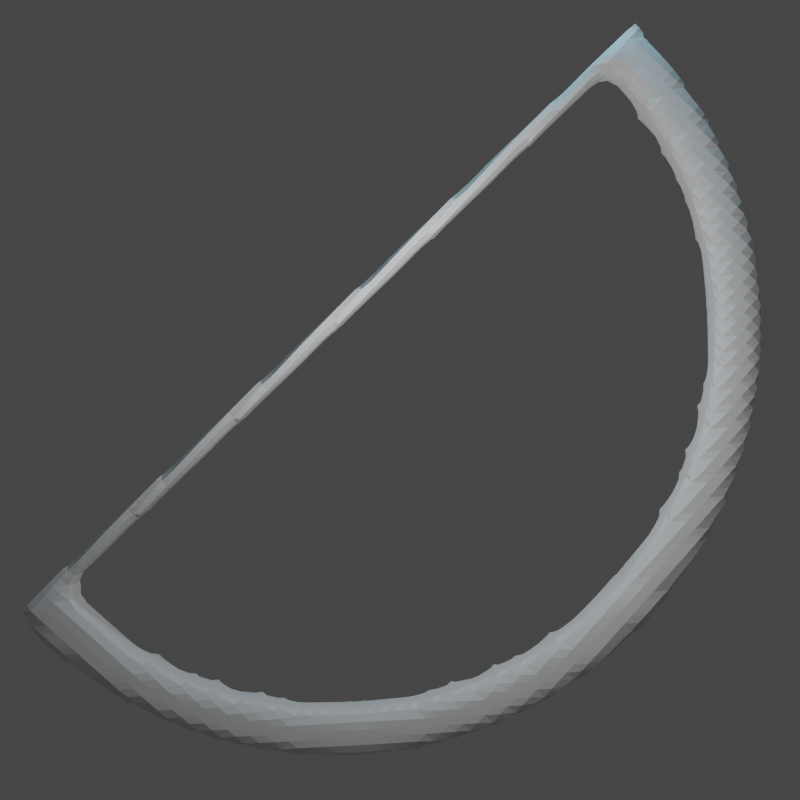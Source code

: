 # Source: bow.blend  (saved by Blender 2.92.15; exported with 4.5.12 LTS)
import bpy
from mathutils import Matrix  # noqa: F401  (used for matrix-valued properties, if any)

bpy.ops.wm.read_factory_settings(use_empty=True)
scene = bpy.context.scene
scene.name = 'Scene'

# ---- collections
col_collection = bpy.data.collections.new('Collection'); scene.collection.children.link(col_collection)

# ---- world
world_world = bpy.data.worlds.new('World'); scene.world = world_world
world_world.use_nodes = True; world_world.node_tree.nodes.clear()
_N = world_world.node_tree.nodes; _L = world_world.node_tree.links
n0 = _N.new('ShaderNodeOutputWorld'); n0.name = 'World Output'; n0.location = (300, 300)
n1 = _N.new('ShaderNodeBackground'); n1.name = 'Background'; n1.location = (10, 300)
n1.inputs[0].default_value = (0.05088, 0.05088, 0.05088, 1.0)
_L.new(n1.outputs[0], n0.inputs[0])
n0.is_active_output = True
world_world.color = (0.05088, 0.05088, 0.05088)
world_world.use_sun_shadow = False
world_world.sun_shadow_jitter_overblur = 0.0

# ---- cameras
cam_camera_001 = bpy.data.cameras.new('Camera.001')

# ---- lights
light_sun = bpy.data.lights.new('Sun', 'POINT')
light_sun.transmission_factor = 0.0
light_sun.energy = 500.0
light_sun.shadow_soft_size = 0.125
light_sun.shadow_maximum_resolution = 0.006
light_sun.use_absolute_resolution = True
light_point = bpy.data.lights.new('Point', 'POINT')
light_point.color = (0.3967, 0.7802, 1.0)
light_point.transmission_factor = 0.0
light_point.energy = 800.0
light_point.shadow_soft_size = 0.25
light_point.shadow_maximum_resolution = 0.006
light_point.use_absolute_resolution = True

# ---- meshes
me_circle_001 = bpy.data.meshes.new('Circle.001')
me_circle_001.from_pydata([(0.6739, -1.205, 19.04), (2.339, -1.205, 19.74), (2.777, -1.205, 18.55), (3.834, -1.205, 19.26), (4.08, -1.205, 18.01), (5.235, -1.205, 18.54), (5.282, -1.205, 17.27), (6.507, -1.205, 17.62), (6.355, -1.205, 16.35), (7.619, -1.205, 16.51), (7.271, -1.205, 15.28), (8.543, -1.205, 15.23), (8.007, -1.205, 14.08), (9.256, -1.205, 13.83), (8.547, -1.205, 12.78), (9.742, -1.205, 12.34), (8.876, -1.205, 11.41), (9.988, -1.205, 10.79), (8.987, -1.205, 10.0), (9.988, -1.205, 9.214), (8.876, -1.205, 8.594), (8.067e-06, 3.815e-06, -0.05), (1.572, 3.815e-06, 0.07373), (3.106, 3.815e-06, 0.4419), (4.563, 3.815e-06, 1.045), (5.907, 3.815e-06, 1.869), (7.106, 3.815e-06, 2.894), (8.131, 3.338e-06, 4.093), (8.955, 3.338e-06, 5.437), (9.558, 3.338e-06, 6.894), (9.926, 3.338e-06, 8.428), (10.05, 3.29e-06, 10.0), (9.926, 3.219e-06, 11.57), (9.558, 3.099e-06, 13.11), (8.955, 2.861e-06, 14.56), (8.131, 2.861e-06, 15.91), (7.106, 2.861e-06, 17.11), (5.907, 2.861e-06, 18.13), (4.563, 2.861e-06, 18.95), (3.106, 2.861e-06, 19.56), (1.572, 2.861e-06, 19.93), (9.742, -1.205, 7.661), (8.547, -1.205, 7.223), (9.256, -1.205, 6.166), (8.007, -1.205, 5.92), (8.543, -1.205, 4.765), (7.271, -1.205, 4.718), (7.619, -1.205, 3.493), (6.355, -1.205, 3.645), (6.507, -1.205, 2.381), (5.282, -1.205, 2.729), (5.235, -1.205, 1.457), (4.08, -1.205, 1.993), (3.834, -1.205, 0.7436), (2.777, -1.205, 1.453), (2.339, -1.205, 0.2578), (1.406, -1.205, 1.124), (0.7861, -1.205, 0.01186), (-0.7652, -1.205, 1.113), (-0.7861, -1.205, 0.01186), (1.572, -1.205, 19.93), (3.106, -1.205, 19.56), (4.563, -1.205, 18.95), (5.907, -1.205, 18.13), (7.106, -1.205, 17.11), (8.131, -1.205, 15.91), (8.955, -1.205, 14.56), (9.558, -1.205, 13.11), (9.926, -1.205, 11.57), (10.05, -1.205, 10.0), (9.926, -1.205, 8.428), (9.558, -1.205, 6.894), (8.955, -1.205, 5.437), (8.131, -1.205, 4.093), (7.106, -1.205, 2.894), (5.907, -1.205, 1.869), (4.563, -1.205, 1.045), (3.106, -1.205, 0.4419), (1.572, -1.205, 0.07373), (8.067e-06, -1.205, -0.05), (-0.7861, 3.815e-06, 0.01186), (-0.7652, 3.828e-06, 1.113), (0.7861, 3.815e-06, 0.01186), (1.406, 3.815e-06, 1.124), (2.339, 3.815e-06, 0.2578), (2.777, 3.815e-06, 1.453), (3.834, 3.815e-06, 0.7436), (4.08, 3.815e-06, 1.993), (5.235, 3.815e-06, 1.457), (5.282, 3.815e-06, 2.729), (6.507, 3.815e-06, 2.381), (6.355, 3.338e-06, 3.645), (7.619, 3.338e-06, 3.493), (7.271, 3.338e-06, 4.718), (8.543, 3.338e-06, 4.765), (8.007, 3.338e-06, 5.92), (9.256, 3.576e-06, 6.166), (8.547, 3.338e-06, 7.223), (9.742, 3.338e-06, 7.661), (8.876, 3.338e-06, 8.594), (9.988, 3.338e-06, 9.214), (8.987, 3.29e-06, 10.0), (9.988, 3.278e-06, 10.79), (8.876, 3.219e-06, 11.41), (9.742, 3.099e-06, 12.34), (8.547, 3.099e-06, 12.78), (9.256, 3.099e-06, 13.83), (8.007, 3.338e-06, 14.08), (8.543, 2.861e-06, 15.23), (7.271, 2.861e-06, 15.28), (7.619, 2.861e-06, 16.51), (6.355, 2.861e-06, 16.35), (6.507, 2.861e-06, 17.62), (5.282, 2.861e-06, 17.27), (5.235, 2.861e-06, 18.54), (4.08, 2.861e-06, 18.01), (3.834, 2.861e-06, 19.26), (2.777, 2.861e-06, 18.55), (2.339, 2.861e-06, 19.74), (0.6739, 2.883e-06, 19.04), (0.7861, 2.861e-06, 19.99), (0.7861, -1.205, 19.99), (-1.111, -1.205, 0.1109), (-1.111, 3.815e-06, 0.1109), (0.4612, 2.861e-06, 20.09), (0.4612, -1.205, 20.09), (0.4612, 2.861e-06, 20.09), (0.4612, -1.205, 20.09), (-1.111, 3.815e-06, 0.1109), (-1.111, -1.205, 0.1109)], [], [(32, 104, 15, 68), (104, 33, 67, 15), (99, 97, 42, 20), (81, 80, 59, 58), (102, 32, 68, 17), (117, 115, 4, 2), (31, 102, 17, 69), (83, 81, 58, 56), (100, 31, 69, 19), (101, 99, 20, 18), (119, 117, 2, 0), (30, 100, 19, 70), (98, 30, 70, 41), (85, 83, 56, 54), (120, 119, 0, 121), (103, 101, 18, 16), (29, 98, 41, 71), (96, 29, 71, 43), (28, 96, 43, 72), (87, 85, 54, 52), (94, 28, 72, 45), (105, 103, 16, 14), (27, 94, 45, 73), (40, 120, 121, 60), (92, 27, 73, 47), (118, 40, 60, 1), (89, 87, 52, 50), (107, 105, 14, 12), (26, 92, 47, 74), (39, 118, 1, 61), (90, 26, 74, 49), (116, 39, 61, 3), (25, 90, 49, 75), (38, 116, 3, 62), (91, 89, 50, 48), (88, 25, 75, 51), (114, 38, 62, 5), (109, 107, 12, 10), (24, 88, 51, 76), (37, 114, 5, 63), (112, 37, 63, 7), (12, 66, 11), (119, 120, 40), (119, 40, 118), (119, 118, 117), (117, 118, 39), (117, 39, 116), (117, 116, 115), (115, 116, 38), (115, 38, 114), (115, 114, 113), (113, 114, 37), (113, 37, 112), (113, 112, 111), (111, 112, 36), (111, 36, 110), (111, 110, 109), (109, 110, 35), (109, 35, 108), (109, 108, 107), (107, 108, 34), (107, 34, 106), (107, 106, 105), (105, 106, 33), (105, 33, 104), (105, 104, 103), (103, 104, 32), (103, 32, 102), (103, 102, 101), (101, 102, 31), (101, 31, 100), (101, 100, 99), (99, 100, 30), (99, 30, 98), (99, 98, 97), (97, 98, 29), (97, 29, 96), (97, 96, 95), (95, 96, 28), (95, 28, 94), (95, 94, 93), (93, 94, 27), (93, 27, 92), (93, 92, 91), (91, 92, 26), (91, 26, 90), (91, 90, 89), (89, 90, 25), (89, 25, 88), (89, 88, 87), (87, 88, 24), (87, 24, 86), (87, 86, 85), (85, 86, 23), (85, 23, 84), (85, 84, 83), (83, 84, 22), (83, 22, 82), (83, 82, 81), (81, 82, 21), (81, 21, 80), (0, 60, 121), (14, 15, 67), (14, 67, 13), (0, 1, 60), (16, 68, 15), (14, 16, 15), (0, 2, 1), (16, 18, 17), (16, 17, 68), (2, 61, 1), (18, 19, 69), (18, 69, 17), (2, 3, 61), (20, 70, 19), (18, 20, 19), (2, 4, 3), (20, 42, 41), (20, 41, 70), (4, 62, 3), (42, 43, 71), (42, 71, 41), (4, 5, 62), (44, 72, 43), (42, 44, 43), (4, 6, 5), (44, 46, 45), (44, 45, 72), (6, 63, 5), (46, 47, 73), (46, 73, 45), (6, 7, 63), (48, 74, 47), (46, 48, 47), (6, 8, 7), (48, 50, 49), (48, 49, 74), (8, 64, 7), (50, 51, 75), (50, 75, 49), (8, 9, 64), (52, 76, 51), (50, 52, 51), (8, 10, 9), (52, 54, 53), (52, 53, 76), (10, 65, 9), (54, 55, 77), (54, 77, 53), (10, 11, 65), (56, 78, 55), (54, 56, 55), (10, 12, 11), (56, 58, 57), (56, 57, 78), (12, 13, 66), (58, 59, 79), (58, 79, 57), (12, 14, 13), (86, 24, 76, 53), (33, 106, 13, 67), (115, 113, 6, 4), (97, 95, 44, 42), (106, 34, 66, 13), (80, 21, 79, 59), (34, 108, 11, 66), (21, 82, 57, 79), (113, 111, 8, 6), (108, 35, 65, 11), (82, 22, 78, 57), (95, 93, 46, 44), (35, 110, 9, 65), (22, 84, 55, 78), (110, 36, 64, 9), (84, 23, 77, 55), (36, 112, 7, 64), (23, 86, 53, 77), (111, 109, 10, 8), (93, 91, 48, 46), (80, 59, 122, 123), (122, 125, 127, 129), (59, 121, 125, 122), (120, 80, 123, 124), (121, 120, 124, 125), (80, 120, 121, 59), (128, 129, 127, 126), (123, 122, 129, 128), (124, 123, 128, 126), (125, 124, 126, 127)])
_uv = me_circle_001.uv_layers.new(name='UVMap')
_uv.uv.foreach_set('vector', [0.9938, 0.5782, 0.9847, 0.6164, 0.9847, 0.6164, 0.9938, 0.5782, 0.9847, 0.6164, 0.9755, 0.6545, 0.9755, 0.6545, 0.9847, 0.6164, 0.7469, 0.4609, 0.7378, 0.4227, 0.7378, 0.4227, 0.7469, 0.4609, 0.5, 0.25, 0.4609, 0.003078, 0.4609, 0.003078, 0.5, 0.25, 0.9969, 0.5391, 0.9938, 0.5782, 0.9938, 0.5782, 0.9969, 0.5391, 0.5773, 0.7378, 0.6135, 0.7228, 0.6135, 0.7228, 0.5773, 0.7378, 1.0, 0.5, 0.9969, 0.5391, 0.9969, 0.5391, 1.0, 0.5, 0.5391, 0.2531, 0.5, 0.25, 0.5, 0.25, 0.5391, 0.2531, 0.9969, 0.4609, 1.0, 0.5, 1.0, 0.5, 0.9969, 0.4609, 0.75, 0.5, 0.7469, 0.4609, 0.7469, 0.4609, 0.75, 0.5, 0.5391, 0.7469, 0.5773, 0.7378, 0.5773, 0.7378, 0.5391, 0.7469, 0.9938, 0.4218, 0.9969, 0.4609, 0.9969, 0.4609, 0.9938, 0.4218, 0.9847, 0.3836, 0.9938, 0.4218, 0.9938, 0.4218, 0.9847, 0.3836, 0.5773, 0.2622, 0.5391, 0.2531, 0.5391, 0.2531, 0.5773, 0.2622, 0.5391, 0.9969, 0.5391, 0.7469, 0.5391, 0.7469, 0.5391, 0.9969, 0.7469, 0.5391, 0.75, 0.5, 0.75, 0.5, 0.7469, 0.5391, 0.9755, 0.3455, 0.9847, 0.3836, 0.9847, 0.3836, 0.9755, 0.3455, 0.9605, 0.3092, 0.9755, 0.3455, 0.9755, 0.3455, 0.9605, 0.3092, 0.9455, 0.273, 0.9605, 0.3092, 0.9605, 0.3092, 0.9455, 0.273, 0.6135, 0.2772, 0.5773, 0.2622, 0.5773, 0.2622, 0.6135, 0.2772, 0.925, 0.2396, 0.9455, 0.273, 0.9455, 0.273, 0.925, 0.2396, 0.7378, 0.5773, 0.7469, 0.5391, 0.7469, 0.5391, 0.7378, 0.5773, 0.9045, 0.2061, 0.925, 0.2396, 0.925, 0.2396, 0.9045, 0.2061, 0.5782, 0.9938, 0.5391, 0.9969, 0.5391, 0.9969, 0.5782, 0.9938, 0.879, 0.1763, 0.9045, 0.2061, 0.9045, 0.2061, 0.879, 0.1763, 0.6164, 0.9847, 0.5782, 0.9938, 0.5782, 0.9938, 0.6164, 0.9847, 0.6469, 0.2977, 0.6135, 0.2772, 0.6135, 0.2772, 0.6469, 0.2977, 0.7228, 0.6135, 0.7378, 0.5773, 0.7378, 0.5773, 0.7228, 0.6135, 0.8536, 0.1464, 0.879, 0.1763, 0.879, 0.1763, 0.8536, 0.1464, 0.6545, 0.9755, 0.6164, 0.9847, 0.6164, 0.9847, 0.6545, 0.9755, 0.8237, 0.121, 0.8536, 0.1464, 0.8536, 0.1464, 0.8237, 0.121, 0.6908, 0.9605, 0.6545, 0.9755, 0.6545, 0.9755, 0.6908, 0.9605, 0.7939, 0.09549, 0.8237, 0.121, 0.8237, 0.121, 0.7939, 0.09549, 0.727, 0.9455, 0.6908, 0.9605, 0.6908, 0.9605, 0.727, 0.9455, 0.6768, 0.3232, 0.6469, 0.2977, 0.6469, 0.2977, 0.6768, 0.3232, 0.7604, 0.07499, 0.7939, 0.09549, 0.7939, 0.09549, 0.7604, 0.07499, 0.7604, 0.925, 0.727, 0.9455, 0.727, 0.9455, 0.7604, 0.925, 0.7023, 0.6469, 0.7228, 0.6135, 0.7228, 0.6135, 0.7023, 0.6469, 0.727, 0.0545, 0.7604, 0.07499, 0.7604, 0.07499, 0.727, 0.0545, 0.7939, 0.9045, 0.7604, 0.925, 0.7604, 0.925, 0.7939, 0.9045, 0.8237, 0.879, 0.7939, 0.9045, 0.7939, 0.9045, 0.8237, 0.879, 0.7228, 0.6135, 0.9455, 0.727, 0.925, 0.7604, 0.5391, 0.7469, 0.5391, 0.9969, 0.5782, 0.9938, 0.5391, 0.7469, 0.5782, 0.9938, 0.6164, 0.9847, 0.5391, 0.7469, 0.6164, 0.9847, 0.5773, 0.7378, 0.5773, 0.7378, 0.6164, 0.9847, 0.6545, 0.9755, 0.5773, 0.7378, 0.6545, 0.9755, 0.6908, 0.9605, 0.5773, 0.7378, 0.6908, 0.9605, 0.6135, 0.7228, 0.6135, 0.7228, 0.6908, 0.9605, 0.727, 0.9455, 0.6135, 0.7228, 0.727, 0.9455, 0.7604, 0.925, 0.6135, 0.7228, 0.7604, 0.925, 0.6469, 0.7023, 0.6469, 0.7023, 0.7604, 0.925, 0.7939, 0.9045, 0.6469, 0.7023, 0.7939, 0.9045, 0.8237, 0.879, 0.6469, 0.7023, 0.8237, 0.879, 0.6768, 0.6768, 0.6768, 0.6768, 0.8237, 0.879, 0.8536, 0.8536, 0.6768, 0.6768, 0.8536, 0.8536, 0.879, 0.8237, 0.6768, 0.6768, 0.879, 0.8237, 0.7023, 0.6469, 0.7023, 0.6469, 0.879, 0.8237, 0.9045, 0.7939, 0.7023, 0.6469, 0.9045, 0.7939, 0.925, 0.7604, 0.7023, 0.6469, 0.925, 0.7604, 0.7228, 0.6135, 0.7228, 0.6135, 0.925, 0.7604, 0.9455, 0.727, 0.7228, 0.6135, 0.9455, 0.727, 0.9605, 0.6908, 0.7228, 0.6135, 0.9605, 0.6908, 0.7378, 0.5773, 0.7378, 0.5773, 0.9605, 0.6908, 0.9755, 0.6545, 0.7378, 0.5773, 0.9755, 0.6545, 0.9847, 0.6164, 0.7378, 0.5773, 0.9847, 0.6164, 0.7469, 0.5391, 0.7469, 0.5391, 0.9847, 0.6164, 0.9938, 0.5782, 0.7469, 0.5391, 0.9938, 0.5782, 0.9969, 0.5391, 0.7469, 0.5391, 0.9969, 0.5391, 0.75, 0.5, 0.75, 0.5, 0.9969, 0.5391, 1.0, 0.5, 0.75, 0.5, 1.0, 0.5, 0.9969, 0.4609, 0.75, 0.5, 0.9969, 0.4609, 0.7469, 0.4609, 0.7469, 0.4609, 0.9969, 0.4609, 0.9938, 0.4218, 0.7469, 0.4609, 0.9938, 0.4218, 0.9847, 0.3836, 0.7469, 0.4609, 0.9847, 0.3836, 0.7378, 0.4227, 0.7378, 0.4227, 0.9847, 0.3836, 0.9755, 0.3455, 0.7378, 0.4227, 0.9755, 0.3455, 0.9605, 0.3092, 0.7378, 0.4227, 0.9605, 0.3092, 0.7228, 0.3865, 0.7228, 0.3865, 0.9605, 0.3092, 0.9455, 0.273, 0.7228, 0.3865, 0.9455, 0.273, 0.925, 0.2396, 0.7228, 0.3865, 0.925, 0.2396, 0.7023, 0.3531, 0.7023, 0.3531, 0.925, 0.2396, 0.9045, 0.2061, 0.7023, 0.3531, 0.9045, 0.2061, 0.879, 0.1763, 0.7023, 0.3531, 0.879, 0.1763, 0.6768, 0.3232, 0.6768, 0.3232, 0.879, 0.1763, 0.8536, 0.1464, 0.6768, 0.3232, 0.8536, 0.1464, 0.8237, 0.121, 0.6768, 0.3232, 0.8237, 0.121, 0.6469, 0.2977, 0.6469, 0.2977, 0.8237, 0.121, 0.7939, 0.09549, 0.6469, 0.2977, 0.7939, 0.09549, 0.7604, 0.07499, 0.6469, 0.2977, 0.7604, 0.07499, 0.6135, 0.2772, 0.6135, 0.2772, 0.7604, 0.07499, 0.727, 0.0545, 0.6135, 0.2772, 0.727, 0.0545, 0.6908, 0.03948, 0.6135, 0.2772, 0.6908, 0.03948, 0.5773, 0.2622, 0.5773, 0.2622, 0.6908, 0.03948, 0.6545, 0.02447, 0.5773, 0.2622, 0.6545, 0.02447, 0.6164, 0.01531, 0.5773, 0.2622, 0.6164, 0.01531, 0.5391, 0.2531, 0.5391, 0.2531, 0.6164, 0.01531, 0.5782, 0.006156, 0.5391, 0.2531, 0.5782, 0.006156, 0.5391, 0.003078, 0.5391, 0.2531, 0.5391, 0.003078, 0.5, 0.25, 0.5, 0.25, 0.5391, 0.003078, 0.5, 0.0, 0.5, 0.25, 0.5, 0.0, 0.4609, 0.003078, 0.5391, 0.7469, 0.5782, 0.9938, 0.5391, 0.9969, 0.7378, 0.5773, 0.9847, 0.6164, 0.9755, 0.6545, 0.7378, 0.5773, 0.9755, 0.6545, 0.9605, 0.6908, 0.5391, 0.7469, 0.6164, 0.9847, 0.5782, 0.9938, 0.7469, 0.5391, 0.9938, 0.5782, 0.9847, 0.6164, 0.7378, 0.5773, 0.7469, 0.5391, 0.9847, 0.6164, 0.5391, 0.7469, 0.5773, 0.7378, 0.6164, 0.9847, 0.7469, 0.5391, 0.75, 0.5, 0.9969, 0.5391, 0.7469, 0.5391, 0.9969, 0.5391, 0.9938, 0.5782, 0.5773, 0.7378, 0.6545, 0.9755, 0.6164, 0.9847, 0.75, 0.5, 0.9969, 0.4609, 1.0, 0.5, 0.75, 0.5, 1.0, 0.5, 0.9969, 0.5391, 0.5773, 0.7378, 0.6908, 0.9605, 0.6545, 0.9755, 0.7469, 0.4609, 0.9938, 0.4218, 0.9969, 0.4609, 0.75, 0.5, 0.7469, 0.4609, 0.9969, 0.4609, 0.5773, 0.7378, 0.6135, 0.7228, 0.6908, 0.9605, 0.7469, 0.4609, 0.7378, 0.4227, 0.9847, 0.3836, 0.7469, 0.4609, 0.9847, 0.3836, 0.9938, 0.4218, 0.6135, 0.7228, 0.727, 0.9455, 0.6908, 0.9605, 0.7378, 0.4227, 0.9605, 0.3092, 0.9755, 0.3455, 0.7378, 0.4227, 0.9755, 0.3455, 0.9847, 0.3836, 0.6135, 0.7228, 0.7604, 0.925, 0.727, 0.9455, 0.7228, 0.3865, 0.9455, 0.273, 0.9605, 0.3092, 0.7378, 0.4227, 0.7228, 0.3865, 0.9605, 0.3092, 0.6135, 0.7228, 0.6469, 0.7023, 0.7604, 0.925, 0.7228, 0.3865, 0.7023, 0.3531, 0.925, 0.2396, 0.7228, 0.3865, 0.925, 0.2396, 0.9455, 0.273, 0.6469, 0.7023, 0.7939, 0.9045, 0.7604, 0.925, 0.7023, 0.3531, 0.879, 0.1763, 0.9045, 0.2061, 0.7023, 0.3531, 0.9045, 0.2061, 0.925, 0.2396, 0.6469, 0.7023, 0.8237, 0.879, 0.7939, 0.9045, 0.6768, 0.3232, 0.8536, 0.1464, 0.879, 0.1763, 0.7023, 0.3531, 0.6768, 0.3232, 0.879, 0.1763, 0.6469, 0.7023, 0.6768, 0.6768, 0.8237, 0.879, 0.6768, 0.3232, 0.6469, 0.2977, 0.8237, 0.121, 0.6768, 0.3232, 0.8237, 0.121, 0.8536, 0.1464, 0.6768, 0.6768, 0.8536, 0.8536, 0.8237, 0.879, 0.6469, 0.2977, 0.7604, 0.07499, 0.7939, 0.09549, 0.6469, 0.2977, 0.7939, 0.09549, 0.8237, 0.121, 0.6768, 0.6768, 0.879, 0.8237, 0.8536, 0.8536, 0.6135, 0.2772, 0.727, 0.0545, 0.7604, 0.07499, 0.6469, 0.2977, 0.6135, 0.2772, 0.7604, 0.07499, 0.6768, 0.6768, 0.7023, 0.6469, 0.879, 0.8237, 0.6135, 0.2772, 0.5773, 0.2622, 0.6908, 0.03948, 0.6135, 0.2772, 0.6908, 0.03948, 0.727, 0.0545, 0.7023, 0.6469, 0.9045, 0.7939, 0.879, 0.8237, 0.5773, 0.2622, 0.6164, 0.01531, 0.6545, 0.02447, 0.5773, 0.2622, 0.6545, 0.02447, 0.6908, 0.03948, 0.7023, 0.6469, 0.925, 0.7604, 0.9045, 0.7939, 0.5391, 0.2531, 0.5782, 0.006156, 0.6164, 0.01531, 0.5773, 0.2622, 0.5391, 0.2531, 0.6164, 0.01531, 0.7023, 0.6469, 0.7228, 0.6135, 0.925, 0.7604, 0.5391, 0.2531, 0.5, 0.25, 0.5391, 0.003078, 0.5391, 0.2531, 0.5391, 0.003078, 0.5782, 0.006156, 0.7228, 0.6135, 0.9605, 0.6908, 0.9455, 0.727, 0.5, 0.25, 0.4609, 0.003078, 0.5, 0.0, 0.5, 0.25, 0.5, 0.0, 0.5391, 0.003078, 0.7228, 0.6135, 0.7378, 0.5773, 0.9605, 0.6908, 0.6908, 0.03948, 0.727, 0.0545, 0.727, 0.0545, 0.6908, 0.03948, 0.9755, 0.6545, 0.9605, 0.6908, 0.9605, 0.6908, 0.9755, 0.6545, 0.6135, 0.7228, 0.6469, 0.7023, 0.6469, 0.7023, 0.6135, 0.7228, 0.7378, 0.4227, 0.7228, 0.3865, 0.7228, 0.3865, 0.7378, 0.4227, 0.9605, 0.6908, 0.9455, 0.727, 0.9455, 0.727, 0.9605, 0.6908, 0.4609, 0.003078, 0.5, 0.0, 0.5, 0.0, 0.4609, 0.003078, 0.9455, 0.727, 0.925, 0.7604, 0.925, 0.7604, 0.9455, 0.727, 0.5, 0.0, 0.5391, 0.003078, 0.5391, 0.003078, 0.5, 0.0, 0.6469, 0.7023, 0.6768, 0.6768, 0.6768, 0.6768, 0.6469, 0.7023, 0.925, 0.7604, 0.9045, 0.7939, 0.9045, 0.7939, 0.925, 0.7604, 0.5391, 0.003078, 0.5782, 0.006156, 0.5782, 0.006156, 0.5391, 0.003078, 0.7228, 0.3865, 0.7023, 0.3531, 0.7023, 0.3531, 0.7228, 0.3865, 0.9045, 0.7939, 0.879, 0.8237, 0.879, 0.8237, 0.9045, 0.7939, 0.5782, 0.006156, 0.6164, 0.01531, 0.6164, 0.01531, 0.5782, 0.006156, 0.879, 0.8237, 0.8536, 0.8536, 0.8536, 0.8536, 0.879, 0.8237, 0.6164, 0.01531, 0.6545, 0.02447, 0.6545, 0.02447, 0.6164, 0.01531, 0.8536, 0.8536, 0.8237, 0.879, 0.8237, 0.879, 0.8536, 0.8536, 0.6545, 0.02447, 0.6908, 0.03948, 0.6908, 0.03948, 0.6545, 0.02447, 0.6768, 0.6768, 0.7023, 0.6469, 0.7023, 0.6469, 0.6768, 0.6768, 0.7023, 0.3531, 0.6768, 0.3232, 0.6768, 0.3232, 0.7023, 0.3531, 0.4609, 0.003078, 0.4609, 0.003078, 0.4609, 0.003078, 0.4609, 0.003078, 0.0, 0.0, 0.0, 0.0, 0.0, 0.0, 0.0, 0.0, 0.0, 0.0, 0.0, 0.0, 0.0, 0.0, 0.0, 0.0, 0.0, 0.0, 0.0, 0.0, 0.0, 0.0, 0.0, 0.0, 0.5391, 0.9969, 0.5391, 0.9969, 0.5391, 0.9969, 0.5391, 0.9969, 0.0, 0.0, 0.0, 0.0, 0.0, 0.0, 0.0, 0.0, 0.4609, 0.003078, 0.4609, 0.003078, 0.5391, 0.9969, 0.5391, 0.9969, 0.4609, 0.003078, 0.4609, 0.003078, 0.4609, 0.003078, 0.4609, 0.003078, 0.0, 0.0, 0.0, 0.0, 0.0, 0.0, 0.0, 0.0, 0.5391, 0.9969, 0.5391, 0.9969, 0.5391, 0.9969, 0.5391, 0.9969])
me_circle_001.use_remesh_fix_poles = True
me_circle_001.use_remesh_preserve_attributes = False
me_circle_001.use_mirror_vertex_groups = False
me_circle_001.update()

# ---- objects
ob_camera = bpy.data.objects.new('Camera', cam_camera_001)
ob_sun = bpy.data.objects.new('Sun', light_sun)
ob_point = bpy.data.objects.new('Point', light_point)
ob_circle_001 = bpy.data.objects.new('Circle.001', me_circle_001)

# ---- transforms, parenting, visibility, modifiers, constraints
ob_camera.location = (0.0, -17.38, 6.64)
ob_camera.rotation_euler = (1.571, -0.7295, 0.0)
ob_camera.lineart.crease_threshold = 0.0
ob_sun.location = (1.788e-15, -4.336, 8.051)
ob_sun.lineart.crease_threshold = 0.0
ob_point.location = (-5.0, -2.0, 15.0)
ob_point.lineart.crease_threshold = 0.0
ob_circle_001.location = (-1.452, 0.0, 0.3652)
ob_circle_001.scale = (0.6421, 0.6421, 0.6421)
ob_circle_001.lineart.crease_threshold = 0.0
_m = ob_circle_001.modifiers.new('Remesh', 'REMESH')
_m.voxel_size = 0.25

# ---- collection membership
col_collection.objects.link(ob_camera)
col_collection.objects.link(ob_sun)
col_collection.objects.link(ob_point)
col_collection.objects.link(ob_circle_001)

# ---- scene / render settings (as saved in the file)
scene.camera = ob_camera
scene.frame_start = 1; scene.frame_end = 250; scene.frame_set(1)
scene.render.engine = 'BLENDER_EEVEE_NEXT'
scene.render.resolution_x = 200
scene.render.resolution_y = 200
scene.render.film_transparent = True
scene.cycles.use_denoising = False
scene.cycles.samples = 128
scene.cycles.sampling_pattern = 'TABULATED_SOBOL'
scene.cycles.use_adaptive_sampling = False
scene.cycles.use_light_tree = False
scene.view_settings.view_transform = 'Filmic'
bpy.context.view_layer.update()
